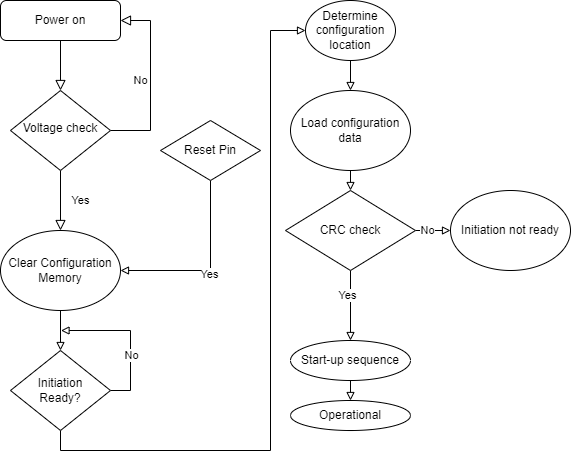

The diagram above was exported from draw.io. Its source (the exported page's mxGraphModel, read from the mxfile embedded in the PNG):
<mxGraphModel dx="1036" dy="606" grid="1" gridSize="10" guides="1" tooltips="1" connect="1" arrows="1" fold="1" page="1" pageScale="1" pageWidth="827" pageHeight="1169" math="0" shadow="0">
  <root>
    <mxCell id="WIyWlLk6GJQsqaUBKTNV-0" />
    <mxCell id="WIyWlLk6GJQsqaUBKTNV-1" parent="WIyWlLk6GJQsqaUBKTNV-0" />
    <mxCell id="WIyWlLk6GJQsqaUBKTNV-2" value="" style="rounded=0;html=1;jettySize=auto;orthogonalLoop=1;fontSize=11;endArrow=block;endFill=0;endSize=8;strokeWidth=1;shadow=0;labelBackgroundColor=none;edgeStyle=orthogonalEdgeStyle;" parent="WIyWlLk6GJQsqaUBKTNV-1" source="WIyWlLk6GJQsqaUBKTNV-3" target="WIyWlLk6GJQsqaUBKTNV-6" edge="1">
      <mxGeometry relative="1" as="geometry" />
    </mxCell>
    <mxCell id="WIyWlLk6GJQsqaUBKTNV-3" value="Power on" style="rounded=1;whiteSpace=wrap;html=1;fontSize=12;glass=0;strokeWidth=1;shadow=0;" parent="WIyWlLk6GJQsqaUBKTNV-1" vertex="1">
      <mxGeometry x="160" y="80" width="120" height="40" as="geometry" />
    </mxCell>
    <mxCell id="WIyWlLk6GJQsqaUBKTNV-4" value="Yes" style="rounded=0;html=1;jettySize=auto;orthogonalLoop=1;fontSize=11;endArrow=block;endFill=0;endSize=8;strokeWidth=1;shadow=0;labelBackgroundColor=none;edgeStyle=orthogonalEdgeStyle;entryX=0.5;entryY=0;entryDx=0;entryDy=0;" parent="WIyWlLk6GJQsqaUBKTNV-1" source="WIyWlLk6GJQsqaUBKTNV-6" target="LkrAgg-xBjaJLUWVzowX-1" edge="1">
      <mxGeometry y="20" relative="1" as="geometry">
        <mxPoint as="offset" />
        <mxPoint x="220" y="290" as="targetPoint" />
      </mxGeometry>
    </mxCell>
    <mxCell id="WIyWlLk6GJQsqaUBKTNV-5" value="No" style="edgeStyle=orthogonalEdgeStyle;rounded=0;html=1;jettySize=auto;orthogonalLoop=1;fontSize=11;endArrow=block;endFill=0;endSize=8;strokeWidth=1;shadow=0;labelBackgroundColor=none;entryX=1;entryY=0.5;entryDx=0;entryDy=0;exitX=1;exitY=0.5;exitDx=0;exitDy=0;" parent="WIyWlLk6GJQsqaUBKTNV-1" source="WIyWlLk6GJQsqaUBKTNV-6" target="WIyWlLk6GJQsqaUBKTNV-3" edge="1">
      <mxGeometry y="10" relative="1" as="geometry">
        <mxPoint as="offset" />
        <mxPoint x="320" y="210" as="targetPoint" />
        <Array as="points">
          <mxPoint x="310" y="210" />
          <mxPoint x="310" y="100" />
        </Array>
      </mxGeometry>
    </mxCell>
    <mxCell id="WIyWlLk6GJQsqaUBKTNV-6" value="Voltage check" style="rhombus;whiteSpace=wrap;html=1;shadow=0;fontFamily=Helvetica;fontSize=12;align=center;strokeWidth=1;spacing=6;spacingTop=-4;" parent="WIyWlLk6GJQsqaUBKTNV-1" vertex="1">
      <mxGeometry x="170" y="170" width="100" height="80" as="geometry" />
    </mxCell>
    <mxCell id="LkrAgg-xBjaJLUWVzowX-2" style="edgeStyle=orthogonalEdgeStyle;rounded=0;orthogonalLoop=1;jettySize=auto;html=1;entryX=1;entryY=0.5;entryDx=0;entryDy=0;endArrow=block;endFill=0;exitX=0.5;exitY=1;exitDx=0;exitDy=0;" edge="1" parent="WIyWlLk6GJQsqaUBKTNV-1" source="LkrAgg-xBjaJLUWVzowX-0" target="LkrAgg-xBjaJLUWVzowX-1">
      <mxGeometry relative="1" as="geometry" />
    </mxCell>
    <mxCell id="LkrAgg-xBjaJLUWVzowX-3" value="Yes" style="edgeLabel;html=1;align=center;verticalAlign=middle;resizable=0;points=[];" vertex="1" connectable="0" parent="LkrAgg-xBjaJLUWVzowX-2">
      <mxGeometry x="0.0186" y="3" relative="1" as="geometry">
        <mxPoint as="offset" />
      </mxGeometry>
    </mxCell>
    <mxCell id="LkrAgg-xBjaJLUWVzowX-0" value="Reset Pin" style="rhombus;whiteSpace=wrap;html=1;" vertex="1" parent="WIyWlLk6GJQsqaUBKTNV-1">
      <mxGeometry x="320" y="200" width="100" height="60" as="geometry" />
    </mxCell>
    <mxCell id="LkrAgg-xBjaJLUWVzowX-5" style="edgeStyle=orthogonalEdgeStyle;rounded=0;orthogonalLoop=1;jettySize=auto;html=1;entryX=0.5;entryY=0;entryDx=0;entryDy=0;endArrow=block;endFill=0;" edge="1" parent="WIyWlLk6GJQsqaUBKTNV-1" source="LkrAgg-xBjaJLUWVzowX-1" target="LkrAgg-xBjaJLUWVzowX-4">
      <mxGeometry relative="1" as="geometry" />
    </mxCell>
    <mxCell id="LkrAgg-xBjaJLUWVzowX-1" value="Clear Configuration Memory" style="ellipse;whiteSpace=wrap;html=1;" vertex="1" parent="WIyWlLk6GJQsqaUBKTNV-1">
      <mxGeometry x="160" y="310" width="120" height="80" as="geometry" />
    </mxCell>
    <mxCell id="LkrAgg-xBjaJLUWVzowX-6" style="edgeStyle=orthogonalEdgeStyle;rounded=0;orthogonalLoop=1;jettySize=auto;html=1;exitX=1;exitY=0.5;exitDx=0;exitDy=0;endArrow=block;endFill=0;" edge="1" parent="WIyWlLk6GJQsqaUBKTNV-1" source="LkrAgg-xBjaJLUWVzowX-4">
      <mxGeometry relative="1" as="geometry">
        <mxPoint x="220" y="410" as="targetPoint" />
      </mxGeometry>
    </mxCell>
    <mxCell id="LkrAgg-xBjaJLUWVzowX-7" value="No" style="edgeLabel;html=1;align=center;verticalAlign=middle;resizable=0;points=[];" vertex="1" connectable="0" parent="LkrAgg-xBjaJLUWVzowX-6">
      <mxGeometry x="-0.2507" relative="1" as="geometry">
        <mxPoint as="offset" />
      </mxGeometry>
    </mxCell>
    <mxCell id="LkrAgg-xBjaJLUWVzowX-15" style="edgeStyle=orthogonalEdgeStyle;rounded=0;orthogonalLoop=1;jettySize=auto;html=1;exitX=0.5;exitY=1;exitDx=0;exitDy=0;entryX=0;entryY=0.5;entryDx=0;entryDy=0;endArrow=block;endFill=0;" edge="1" parent="WIyWlLk6GJQsqaUBKTNV-1" source="LkrAgg-xBjaJLUWVzowX-4" target="LkrAgg-xBjaJLUWVzowX-9">
      <mxGeometry relative="1" as="geometry">
        <Array as="points">
          <mxPoint x="220" y="530" />
          <mxPoint x="430" y="530" />
          <mxPoint x="430" y="110" />
        </Array>
      </mxGeometry>
    </mxCell>
    <mxCell id="LkrAgg-xBjaJLUWVzowX-4" value="Initiation&lt;br&gt;Ready?" style="rhombus;whiteSpace=wrap;html=1;" vertex="1" parent="WIyWlLk6GJQsqaUBKTNV-1">
      <mxGeometry x="170" y="430" width="100" height="80" as="geometry" />
    </mxCell>
    <mxCell id="LkrAgg-xBjaJLUWVzowX-16" style="edgeStyle=orthogonalEdgeStyle;rounded=0;orthogonalLoop=1;jettySize=auto;html=1;entryX=0.5;entryY=0;entryDx=0;entryDy=0;endArrow=block;endFill=0;" edge="1" parent="WIyWlLk6GJQsqaUBKTNV-1" source="LkrAgg-xBjaJLUWVzowX-9" target="LkrAgg-xBjaJLUWVzowX-10">
      <mxGeometry relative="1" as="geometry" />
    </mxCell>
    <mxCell id="LkrAgg-xBjaJLUWVzowX-9" value="Determine configuration location" style="ellipse;whiteSpace=wrap;html=1;" vertex="1" parent="WIyWlLk6GJQsqaUBKTNV-1">
      <mxGeometry x="465" y="80" width="90" height="60" as="geometry" />
    </mxCell>
    <mxCell id="LkrAgg-xBjaJLUWVzowX-17" style="edgeStyle=orthogonalEdgeStyle;rounded=0;orthogonalLoop=1;jettySize=auto;html=1;exitX=0.5;exitY=1;exitDx=0;exitDy=0;entryX=0.5;entryY=0;entryDx=0;entryDy=0;endArrow=block;endFill=0;" edge="1" parent="WIyWlLk6GJQsqaUBKTNV-1" source="LkrAgg-xBjaJLUWVzowX-10" target="LkrAgg-xBjaJLUWVzowX-11">
      <mxGeometry relative="1" as="geometry" />
    </mxCell>
    <mxCell id="LkrAgg-xBjaJLUWVzowX-10" value="Load configuration data" style="ellipse;whiteSpace=wrap;html=1;" vertex="1" parent="WIyWlLk6GJQsqaUBKTNV-1">
      <mxGeometry x="450" y="170" width="120" height="80" as="geometry" />
    </mxCell>
    <mxCell id="LkrAgg-xBjaJLUWVzowX-18" style="edgeStyle=orthogonalEdgeStyle;rounded=0;orthogonalLoop=1;jettySize=auto;html=1;exitX=1;exitY=0.5;exitDx=0;exitDy=0;endArrow=block;endFill=0;" edge="1" parent="WIyWlLk6GJQsqaUBKTNV-1" source="LkrAgg-xBjaJLUWVzowX-11" target="LkrAgg-xBjaJLUWVzowX-12">
      <mxGeometry relative="1" as="geometry" />
    </mxCell>
    <mxCell id="LkrAgg-xBjaJLUWVzowX-22" value="No" style="edgeLabel;html=1;align=center;verticalAlign=middle;resizable=0;points=[];" vertex="1" connectable="0" parent="LkrAgg-xBjaJLUWVzowX-18">
      <mxGeometry x="-0.5289" y="1" relative="1" as="geometry">
        <mxPoint as="offset" />
      </mxGeometry>
    </mxCell>
    <mxCell id="LkrAgg-xBjaJLUWVzowX-19" style="edgeStyle=orthogonalEdgeStyle;rounded=0;orthogonalLoop=1;jettySize=auto;html=1;exitX=0.5;exitY=1;exitDx=0;exitDy=0;entryX=0.5;entryY=0;entryDx=0;entryDy=0;endArrow=block;endFill=0;" edge="1" parent="WIyWlLk6GJQsqaUBKTNV-1" source="LkrAgg-xBjaJLUWVzowX-11" target="LkrAgg-xBjaJLUWVzowX-13">
      <mxGeometry relative="1" as="geometry" />
    </mxCell>
    <mxCell id="LkrAgg-xBjaJLUWVzowX-21" value="Yes" style="edgeLabel;html=1;align=center;verticalAlign=middle;resizable=0;points=[];" vertex="1" connectable="0" parent="LkrAgg-xBjaJLUWVzowX-19">
      <mxGeometry x="-0.3086" y="-4" relative="1" as="geometry">
        <mxPoint as="offset" />
      </mxGeometry>
    </mxCell>
    <mxCell id="LkrAgg-xBjaJLUWVzowX-11" value="CRC check" style="rhombus;whiteSpace=wrap;html=1;" vertex="1" parent="WIyWlLk6GJQsqaUBKTNV-1">
      <mxGeometry x="445" y="270" width="130" height="80" as="geometry" />
    </mxCell>
    <mxCell id="LkrAgg-xBjaJLUWVzowX-12" value="Initiation not ready" style="ellipse;whiteSpace=wrap;html=1;" vertex="1" parent="WIyWlLk6GJQsqaUBKTNV-1">
      <mxGeometry x="610" y="270" width="120" height="80" as="geometry" />
    </mxCell>
    <mxCell id="LkrAgg-xBjaJLUWVzowX-20" style="edgeStyle=orthogonalEdgeStyle;rounded=0;orthogonalLoop=1;jettySize=auto;html=1;exitX=0.5;exitY=1;exitDx=0;exitDy=0;entryX=0.5;entryY=0;entryDx=0;entryDy=0;endArrow=block;endFill=0;" edge="1" parent="WIyWlLk6GJQsqaUBKTNV-1" source="LkrAgg-xBjaJLUWVzowX-13" target="LkrAgg-xBjaJLUWVzowX-14">
      <mxGeometry relative="1" as="geometry" />
    </mxCell>
    <mxCell id="LkrAgg-xBjaJLUWVzowX-13" value="Start-up sequence" style="ellipse;whiteSpace=wrap;html=1;" vertex="1" parent="WIyWlLk6GJQsqaUBKTNV-1">
      <mxGeometry x="450" y="420" width="120" height="40" as="geometry" />
    </mxCell>
    <mxCell id="LkrAgg-xBjaJLUWVzowX-14" value="Operational" style="ellipse;whiteSpace=wrap;html=1;" vertex="1" parent="WIyWlLk6GJQsqaUBKTNV-1">
      <mxGeometry x="450" y="480" width="120" height="30" as="geometry" />
    </mxCell>
  </root>
</mxGraphModel>